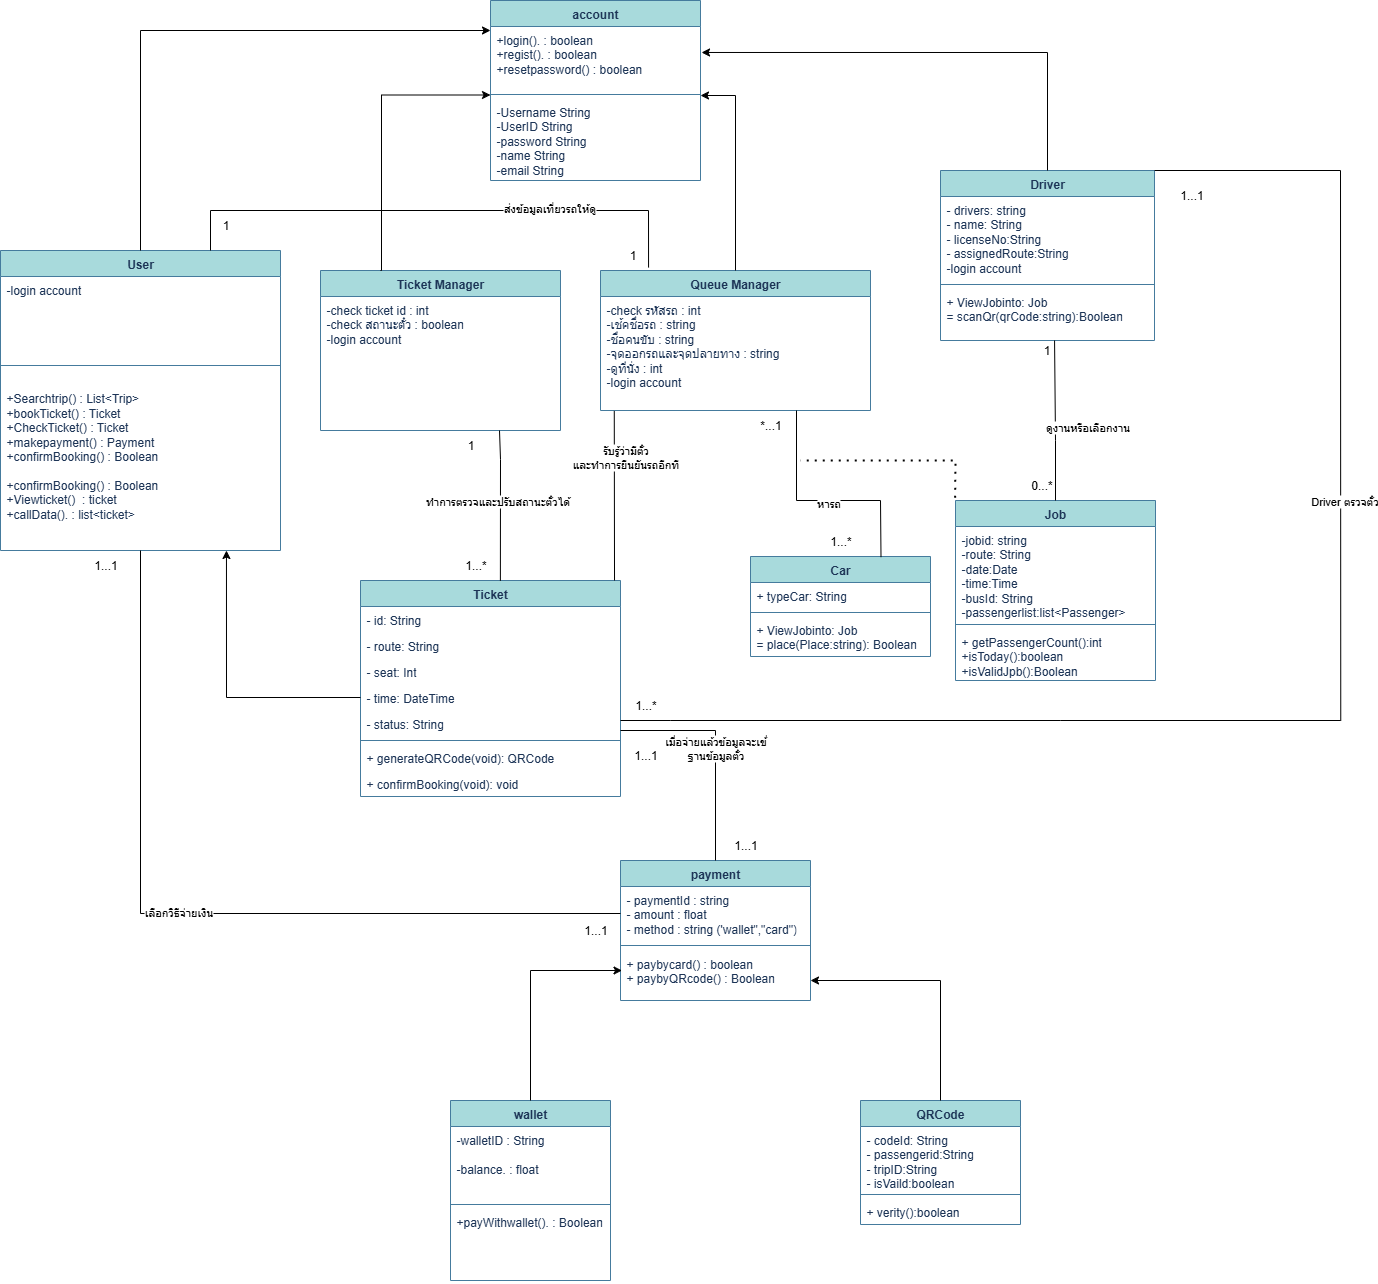

The diagram above was exported from draw.io. Its source (the exported page's mxGraphModel, read from the mxfile embedded in the PNG):
<mxGraphModel grid="1" page="1" gridSize="10" guides="1" tooltips="1" connect="1" arrows="1" fold="1" pageScale="1" pageWidth="1169" pageHeight="827" math="0" shadow="0">
  <root>
    <mxCell id="0" />
    <mxCell id="1" parent="0" />
    <mxCell id="Q1ph2v-os1Qmcyvp4TFM-2" value="" style="edgeStyle=orthogonalEdgeStyle;rounded=0;orthogonalLoop=1;jettySize=auto;html=1;" edge="1" parent="1" source="1CVZqC7gFXkZPtgTrsf7-2" target="V9PJo1hHv1NhX3kW34so-2">
      <mxGeometry relative="1" as="geometry">
        <mxPoint x="200" y="350" as="sourcePoint" />
      </mxGeometry>
    </mxCell>
    <mxCell id="Cg4v03unl-74NY5bRfX--1" value="" style="shape=actor;whiteSpace=wrap;html=1;" vertex="1" parent="1">
      <mxGeometry x="-280" y="320" width="50" height="60" as="geometry" />
    </mxCell>
    <mxCell id="t_SpcOW6kXLFGQkkhWPp-2" value="&lt;span style=&quot;background-color: transparent; color: light-dark(rgb(0, 0, 0), rgb(255, 255, 255));&quot;&gt;User&lt;/span&gt;" style="text;html=1;align=center;verticalAlign=middle;resizable=0;points=[];autosize=1;strokeColor=none;fillColor=none;" vertex="1" parent="1">
      <mxGeometry x="-280" y="384" width="50" height="30" as="geometry" />
    </mxCell>
    <mxCell id="M4sbVF07MFiH3o4Jb63K-1" value="" style="edgeStyle=orthogonalEdgeStyle;rounded=0;orthogonalLoop=1;jettySize=auto;html=1;entryX=0;entryY=0.5;entryDx=0;entryDy=0;entryPerimeter=0;" edge="1" parent="1" source="V9PJo1hHv1NhX3kW34so-2" target="1CVZqC7gFXkZPtgTrsf7-10">
      <mxGeometry relative="1" as="geometry">
        <mxPoint x="440" y="350" as="targetPoint" />
      </mxGeometry>
    </mxCell>
    <mxCell id="V9PJo1hHv1NhX3kW34so-2" value="Register/Login" style="outlineConnect=0;dashed=0;verticalLabelPosition=bottom;verticalAlign=top;align=center;html=1;shape=mxgraph.aws3.requester;fillColor=#ACACAC;gradientColor=none;" vertex="1" parent="1">
      <mxGeometry x="260" y="315" width="60" height="70" as="geometry" />
    </mxCell>
    <mxCell id="V9PJo1hHv1NhX3kW34so-3" value="" style="image;aspect=fixed;html=1;points=[];align=center;fontSize=12;image=img/lib/azure2/general/Location.svg;" vertex="1" parent="1">
      <mxGeometry x="753.42" y="279" width="56.9" height="101" as="geometry" />
    </mxCell>
    <mxCell id="V9PJo1hHv1NhX3kW34so-7" value="" style="shape=mxgraph.signs.transportation.car_4;html=1;pointerEvents=1;fillColor=#000000;strokeColor=none;verticalLabelPosition=bottom;verticalAlign=top;align=center;" vertex="1" parent="1">
      <mxGeometry x="578.8" y="549" width="98" height="86" as="geometry" />
    </mxCell>
    <mxCell id="V9PJo1hHv1NhX3kW34so-4" value="เลือกปลายทาง&lt;div&gt;เลือกรถและที่นั่ง&lt;div&gt;เวลาออก&lt;/div&gt;&lt;/div&gt;" style="text;html=1;align=center;verticalAlign=middle;resizable=0;points=[];autosize=1;strokeColor=none;fillColor=none;" vertex="1" parent="1">
      <mxGeometry x="731.88" y="390" width="100" height="60" as="geometry" />
    </mxCell>
    <mxCell id="V9PJo1hHv1NhX3kW34so-8" value="complete Trip" style="text;html=1;align=center;verticalAlign=middle;resizable=0;points=[];autosize=1;strokeColor=none;fillColor=none;" vertex="1" parent="1">
      <mxGeometry x="578.8" y="642" width="100" height="30" as="geometry" />
    </mxCell>
    <mxCell id="Cg4v03unl-74NY5bRfX--3" value="track&amp;nbsp;&lt;div&gt;Ride&lt;/div&gt;&lt;div&gt;บอกจุดหมายปลายและเริ่ม&lt;/div&gt;" style="text;html=1;align=center;verticalAlign=middle;resizable=0;points=[];autosize=1;strokeColor=none;fillColor=none;" vertex="1" parent="1">
      <mxGeometry x="1240" y="655" width="50" height="40" as="geometry" />
    </mxCell>
    <mxCell id="ZKypE__dU6b07Sa2DEB7-8" style="edgeStyle=orthogonalEdgeStyle;rounded=0;orthogonalLoop=1;jettySize=auto;html=1;exitX=1;exitY=0.5;exitDx=0;exitDy=0;" edge="1" parent="1" source="Cg4v03unl-74NY5bRfX--5">
      <mxGeometry relative="1" as="geometry">
        <mxPoint x="1380" y="345" as="targetPoint" />
      </mxGeometry>
    </mxCell>
    <mxCell id="Cg4v03unl-74NY5bRfX--5" value="" style="shape=image;html=1;verticalAlign=top;verticalLabelPosition=bottom;labelBackgroundColor=#ffffff;imageAspect=0;aspect=fixed;image=https://icons.diagrams.net/icon-cache1/Colorful-1979/advantage_payment_way-860.svg" vertex="1" parent="1">
      <mxGeometry x="1110" y="305" width="90" height="90" as="geometry" />
    </mxCell>
    <mxCell id="Cg4v03unl-74NY5bRfX--6" value="make payment" style="text;html=1;align=center;verticalAlign=middle;resizable=0;points=[];autosize=1;strokeColor=none;fillColor=none;" vertex="1" parent="1">
      <mxGeometry x="1100" y="390" width="100" height="30" as="geometry" />
    </mxCell>
    <mxCell id="V9PJo1hHv1NhX3kW34so-9" value="" style="shape=image;html=1;verticalAlign=top;verticalLabelPosition=bottom;labelBackgroundColor=#ffffff;imageAspect=0;aspect=fixed;image=https://icons.diagrams.net/icon-cache1/Essential_pack-2971/30-User-Location-1261.svg" vertex="1" parent="1">
      <mxGeometry x="865" y="542" width="100" height="100" as="geometry" />
    </mxCell>
    <mxCell id="V9PJo1hHv1NhX3kW34so-10" value="assign driver" style="text;html=1;align=center;verticalAlign=middle;resizable=0;points=[];autosize=1;strokeColor=none;fillColor=none;" vertex="1" parent="1">
      <mxGeometry x="870" y="642" width="90" height="30" as="geometry" />
    </mxCell>
    <mxCell id="V9PJo1hHv1NhX3kW34so-12" value="พนักงาน" style="text;html=1;align=center;verticalAlign=middle;resizable=0;points=[];autosize=1;strokeColor=none;fillColor=none;" vertex="1" parent="1">
      <mxGeometry x="1324.1000000000001" y="130" width="70" height="30" as="geometry" />
    </mxCell>
    <mxCell id="M4sbVF07MFiH3o4Jb63K-17" style="edgeStyle=orthogonalEdgeStyle;rounded=0;orthogonalLoop=1;jettySize=auto;html=1;entryX=0.5;entryY=0;entryDx=0;entryDy=0;" edge="1" parent="1" source="V9PJo1hHv1NhX3kW34so-11" target="Cg4v03unl-74NY5bRfX--5">
      <mxGeometry relative="1" as="geometry" />
    </mxCell>
    <mxCell id="V9PJo1hHv1NhX3kW34so-11" value="" style="image;sketch=0;aspect=fixed;html=1;points=[];align=center;fontSize=12;image=img/lib/mscae/Person.svg;" vertex="1" parent="1">
      <mxGeometry x="1333.2" y="60" width="51.8" height="70" as="geometry" />
    </mxCell>
    <mxCell id="M4sbVF07MFiH3o4Jb63K-6" value="ดูประวัติทุกอย่างในระบบApp" style="text;html=1;align=center;verticalAlign=middle;resizable=0;points=[];autosize=1;strokeColor=none;fillColor=none;" vertex="1" parent="1">
      <mxGeometry x="1326" y="280" width="170" height="30" as="geometry" />
    </mxCell>
    <mxCell id="V9PJo1hHv1NhX3kW34so-14" value="ตรวจสอบการชำระเงิน" style="text;html=1;align=center;verticalAlign=middle;resizable=0;points=[];autosize=1;strokeColor=none;fillColor=none;" vertex="1" parent="1">
      <mxGeometry x="1165" y="60" width="130" height="30" as="geometry" />
    </mxCell>
    <mxCell id="M4sbVF07MFiH3o4Jb63K-18" style="edgeStyle=orthogonalEdgeStyle;rounded=0;orthogonalLoop=1;jettySize=auto;html=1;entryX=0;entryY=0.5;entryDx=0;entryDy=0;" edge="1" parent="1" source="M4sbVF07MFiH3o4Jb63K-9" target="GtoJGCfspUL9f1ODbSB1-1">
      <mxGeometry relative="1" as="geometry" />
    </mxCell>
    <mxCell id="M4sbVF07MFiH3o4Jb63K-9" value="" style="verticalLabelPosition=bottom;html=1;verticalAlign=top;align=center;strokeColor=none;fillColor=#00BEF2;shape=mxgraph.azure.mobile_services;pointerEvents=1;" vertex="1" parent="1">
      <mxGeometry x="1385" y="310" width="52" height="80" as="geometry" />
    </mxCell>
    <mxCell id="V9PJo1hHv1NhX3kW34so-15" value="" style="verticalLabelPosition=bottom;html=1;verticalAlign=top;align=center;strokeColor=none;fillColor=#00BEF2;shape=mxgraph.azure.cloud_services_configuration_file;pointerEvents=1;" vertex="1" parent="1">
      <mxGeometry x="910.0000000000001" y="30" width="63.75" height="80" as="geometry" />
    </mxCell>
    <mxCell id="V9PJo1hHv1NhX3kW34so-16" value="ฐานข้อมูลรถและสถานที่" style="text;html=1;align=center;verticalAlign=middle;resizable=0;points=[];autosize=1;strokeColor=none;fillColor=none;" vertex="1" parent="1">
      <mxGeometry x="865" width="140" height="30" as="geometry" />
    </mxCell>
    <mxCell id="V9PJo1hHv1NhX3kW34so-19" value="ส่งข้อมูลตั๋วเข้าApp" style="text;html=1;align=center;verticalAlign=middle;resizable=0;points=[];autosize=1;strokeColor=none;fillColor=none;" vertex="1" parent="1">
      <mxGeometry x="1225" y="320" width="120" height="30" as="geometry" />
    </mxCell>
    <mxCell id="S-nas7GGNf24kUo5quRg-2" style="edgeStyle=orthogonalEdgeStyle;rounded=0;orthogonalLoop=1;jettySize=auto;html=1;exitX=0;exitY=0.5;exitDx=0;exitDy=0;exitPerimeter=0;entryX=1;entryY=0.5;entryDx=0;entryDy=0;" edge="1" parent="1" source="M4sbVF07MFiH3o4Jb63K-10" target="V9PJo1hHv1NhX3kW34so-9">
      <mxGeometry relative="1" as="geometry">
        <mxPoint x="970" y="591" as="targetPoint" />
      </mxGeometry>
    </mxCell>
    <mxCell id="M4sbVF07MFiH3o4Jb63K-10" value="" style="sketch=0;points=[[0.015,0.015,0],[0.985,0.015,0],[0.985,0.985,0],[0.015,0.985,0],[0.25,0,0],[0.5,0,0],[0.75,0,0],[1,0.25,0],[1,0.5,0],[1,0.75,0],[0.75,1,0],[0.5,1,0],[0.25,1,0],[0,0.75,0],[0,0.5,0],[0,0.25,0]];verticalLabelPosition=bottom;html=1;verticalAlign=top;aspect=fixed;align=center;pointerEvents=1;shape=mxgraph.cisco19.cell_phone;fillColor=#005073;strokeColor=none;" vertex="1" parent="1">
      <mxGeometry x="1240" y="540" width="51" height="102" as="geometry" />
    </mxCell>
    <mxCell id="Cg4v03unl-74NY5bRfX--17" style="edgeStyle=orthogonalEdgeStyle;rounded=0;orthogonalLoop=1;jettySize=auto;html=1;exitX=0.5;exitY=1;exitDx=0;exitDy=0;exitPerimeter=0;entryX=0.5;entryY=-0.035;entryDx=0;entryDy=0;entryPerimeter=0;" edge="1" parent="1" source="V9PJo1hHv1NhX3kW34so-15" target="V9PJo1hHv1NhX3kW34so-3">
      <mxGeometry relative="1" as="geometry" />
    </mxCell>
    <mxCell id="Cg4v03unl-74NY5bRfX--18" style="edgeStyle=orthogonalEdgeStyle;rounded=0;orthogonalLoop=1;jettySize=auto;html=1;exitX=0.5;exitY=1;exitDx=0;exitDy=0;exitPerimeter=0;" edge="1" parent="1" source="M4sbVF07MFiH3o4Jb63K-9" target="M4sbVF07MFiH3o4Jb63K-10">
      <mxGeometry relative="1" as="geometry" />
    </mxCell>
    <mxCell id="yjqEVoGHgI5IYrhmsRAk-5" style="edgeStyle=orthogonalEdgeStyle;rounded=0;orthogonalLoop=1;jettySize=auto;html=1;entryX=0.556;entryY=1.267;entryDx=0;entryDy=0;entryPerimeter=0;" edge="1" parent="1" source="GtoJGCfspUL9f1ODbSB1-1" target="V9PJo1hHv1NhX3kW34so-10">
      <mxGeometry relative="1" as="geometry">
        <mxPoint x="920" y="690" as="targetPoint" />
        <Array as="points">
          <mxPoint x="1670" y="730" />
          <mxPoint x="920" y="730" />
        </Array>
      </mxGeometry>
    </mxCell>
    <mxCell id="GtoJGCfspUL9f1ODbSB1-1" value="" style="image;html=1;image=img/lib/clip_art/general/Full_Folder_128x128.png" vertex="1" parent="1">
      <mxGeometry x="1625" y="310" width="80" height="80" as="geometry" />
    </mxCell>
    <mxCell id="GtoJGCfspUL9f1ODbSB1-2" value="Trip file Assignment/overview" style="text;html=1;align=center;verticalAlign=middle;resizable=0;points=[];autosize=1;strokeColor=none;fillColor=none;" vertex="1" parent="1">
      <mxGeometry x="1575" y="279" width="180" height="30" as="geometry" />
    </mxCell>
    <mxCell id="GtoJGCfspUL9f1ODbSB1-5" value="" style="points=[];aspect=fixed;html=1;align=center;shadow=0;dashed=0;fillColor=#FF6A00;strokeColor=none;shape=mxgraph.alibaba_cloud.user_feedback_02;" vertex="1" parent="1">
      <mxGeometry x="260" y="130" width="60.36" height="70" as="geometry" />
    </mxCell>
    <mxCell id="GtoJGCfspUL9f1ODbSB1-6" value="" style="endArrow=classic;html=1;rounded=0;exitX=0.5;exitY=0;exitDx=0;exitDy=0;exitPerimeter=0;" edge="1" parent="1" source="V9PJo1hHv1NhX3kW34so-2">
      <mxGeometry width="50" height="50" relative="1" as="geometry">
        <mxPoint x="580" y="510" as="sourcePoint" />
        <mxPoint x="290" y="210" as="targetPoint" />
      </mxGeometry>
    </mxCell>
    <mxCell id="GtoJGCfspUL9f1ODbSB1-7" value="แก้ไขข้อมูลส่วนตัว" style="text;html=1;align=center;verticalAlign=middle;resizable=0;points=[];autosize=1;strokeColor=none;fillColor=none;" vertex="1" parent="1">
      <mxGeometry x="235.18" y="100" width="110" height="30" as="geometry" />
    </mxCell>
    <mxCell id="px3eYkt5_Nr88I-g45wA-1" style="edgeStyle=orthogonalEdgeStyle;rounded=0;orthogonalLoop=1;jettySize=auto;html=1;entryX=1;entryY=0.5;entryDx=0;entryDy=0;entryPerimeter=0;" edge="1" parent="1" source="V9PJo1hHv1NhX3kW34so-9" target="V9PJo1hHv1NhX3kW34so-7">
      <mxGeometry relative="1" as="geometry" />
    </mxCell>
    <mxCell id="px3eYkt5_Nr88I-g45wA-2" style="edgeStyle=orthogonalEdgeStyle;rounded=0;orthogonalLoop=1;jettySize=auto;html=1;entryX=1;entryY=0.5;entryDx=0;entryDy=0;entryPerimeter=0;" edge="1" parent="1" source="V9PJo1hHv1NhX3kW34so-9" target="V9PJo1hHv1NhX3kW34so-7">
      <mxGeometry relative="1" as="geometry" />
    </mxCell>
    <mxCell id="bhOL8YcKA6OrK_G42TLX-1" style="edgeStyle=orthogonalEdgeStyle;rounded=0;orthogonalLoop=1;jettySize=auto;html=1;exitX=0;exitY=0.5;exitDx=0;exitDy=0;entryX=1;entryY=0.5;entryDx=0;entryDy=0;entryPerimeter=0;" edge="1" parent="1" source="V9PJo1hHv1NhX3kW34so-9" target="V9PJo1hHv1NhX3kW34so-7">
      <mxGeometry relative="1" as="geometry" />
    </mxCell>
    <mxCell id="px3eYkt5_Nr88I-g45wA-5" value="" style="shape=image;verticalLabelPosition=bottom;labelBackgroundColor=default;verticalAlign=top;aspect=fixed;imageAspect=0;image=data:image/png,(base64 omitted: 3012 chars);" vertex="1" parent="1">
      <mxGeometry x="2816" y="402" width="188" height="120" as="geometry" />
    </mxCell>
    <mxCell id="px3eYkt5_Nr88I-g45wA-6" value="A representation of Atirut's psyche during this work:" style="text;html=1;align=center;verticalAlign=middle;resizable=0;points=[];autosize=1;strokeColor=none;fillColor=none;" vertex="1" parent="1">
      <mxGeometry x="2760" y="370" width="300" height="30" as="geometry" />
    </mxCell>
    <mxCell id="yjqEVoGHgI5IYrhmsRAk-4" value="" style="edgeStyle=orthogonalEdgeStyle;rounded=0;orthogonalLoop=1;jettySize=auto;html=1;" edge="1" parent="1" source="yjqEVoGHgI5IYrhmsRAk-1" target="V9PJo1hHv1NhX3kW34so-7">
      <mxGeometry relative="1" as="geometry" />
    </mxCell>
    <mxCell id="yjqEVoGHgI5IYrhmsRAk-1" value="" style="html=1;verticalLabelPosition=bottom;align=center;labelBackgroundColor=#ffffff;verticalAlign=top;strokeWidth=2;strokeColor=#0080F0;shadow=0;dashed=0;shape=mxgraph.ios7.icons.camera;" vertex="1" parent="1">
      <mxGeometry x="319.99999999999994" y="557" width="120.69" height="70" as="geometry" />
    </mxCell>
    <mxCell id="1CVZqC7gFXkZPtgTrsf7-3" value="Ux/Ui ของ App" style="text;html=1;align=center;verticalAlign=middle;resizable=0;points=[];autosize=1;strokeColor=none;fillColor=none;" vertex="1" parent="1">
      <mxGeometry x="5" y="404.75" width="100" height="30" as="geometry" />
    </mxCell>
    <mxCell id="ZKypE__dU6b07Sa2DEB7-3" style="edgeStyle=orthogonalEdgeStyle;rounded=0;orthogonalLoop=1;jettySize=auto;html=1;exitX=0.9;exitY=0.5;exitDx=0;exitDy=0;exitPerimeter=0;entryX=0;entryY=0.5;entryDx=0;entryDy=0;entryPerimeter=0;" edge="1" parent="1" source="Cg4v03unl-74NY5bRfX--1" target="1CVZqC7gFXkZPtgTrsf7-2">
      <mxGeometry relative="1" as="geometry" />
    </mxCell>
    <mxCell id="yjqEVoGHgI5IYrhmsRAk-2" value="ยืนยันตั๋ว" style="text;html=1;align=center;verticalAlign=middle;resizable=0;points=[];autosize=1;strokeColor=none;fillColor=none;" vertex="1" parent="1">
      <mxGeometry x="344.99999999999994" y="635" width="70" height="30" as="geometry" />
    </mxCell>
    <mxCell id="1CVZqC7gFXkZPtgTrsf7-2" value="" style="outlineConnect=0;dashed=0;verticalLabelPosition=bottom;verticalAlign=top;align=center;html=1;shape=mxgraph.aws3.workspaces;fillColor=#D16A28;gradientColor=#F58435;gradientDirection=north;" vertex="1" parent="1">
      <mxGeometry y="295.25" width="110" height="109.5" as="geometry" />
    </mxCell>
    <mxCell id="ZKypE__dU6b07Sa2DEB7-4" value="เข้าไปใช้ในระบบแอพิเคชั่น" style="text;html=1;align=center;verticalAlign=middle;resizable=0;points=[];autosize=1;strokeColor=none;fillColor=none;" vertex="1" parent="1">
      <mxGeometry x="-200" y="318" width="160" height="30" as="geometry" />
    </mxCell>
    <mxCell id="1CVZqC7gFXkZPtgTrsf7-5" value="" style="verticalLabelPosition=bottom;html=1;verticalAlign=top;align=center;strokeColor=none;fillColor=#00BEF2;shape=mxgraph.azure.mobile_services;pointerEvents=1;" vertex="1" parent="1">
      <mxGeometry x="120" y="557" width="60.56" height="90" as="geometry" />
    </mxCell>
    <mxCell id="1CVZqC7gFXkZPtgTrsf7-6" value="" style="endArrow=classic;html=1;rounded=0;entryX=0.5;entryY=0;entryDx=0;entryDy=0;entryPerimeter=0;" edge="1" parent="1" target="1CVZqC7gFXkZPtgTrsf7-5">
      <mxGeometry width="50" height="50" relative="1" as="geometry">
        <mxPoint x="380" y="350" as="sourcePoint" />
        <mxPoint x="740" y="370" as="targetPoint" />
        <Array as="points">
          <mxPoint x="380" y="480" />
          <mxPoint x="150" y="480" />
        </Array>
      </mxGeometry>
    </mxCell>
    <mxCell id="1CVZqC7gFXkZPtgTrsf7-7" value="ดูข้อมูลตั๋ว" style="text;html=1;align=center;verticalAlign=middle;resizable=0;points=[];autosize=1;strokeColor=none;fillColor=none;" vertex="1" parent="1">
      <mxGeometry x="115.28" y="652" width="70" height="30" as="geometry" />
    </mxCell>
    <mxCell id="1CVZqC7gFXkZPtgTrsf7-8" value="" style="endArrow=classic;html=1;rounded=0;exitX=1;exitY=0.5;exitDx=0;exitDy=0;exitPerimeter=0;entryX=-0.008;entryY=0.657;entryDx=0;entryDy=0;entryPerimeter=0;" edge="1" parent="1" source="1CVZqC7gFXkZPtgTrsf7-5" target="yjqEVoGHgI5IYrhmsRAk-1">
      <mxGeometry width="50" height="50" relative="1" as="geometry">
        <mxPoint x="610" y="420" as="sourcePoint" />
        <mxPoint x="660" y="370" as="targetPoint" />
      </mxGeometry>
    </mxCell>
    <mxCell id="1CVZqC7gFXkZPtgTrsf7-9" value="สแกนหรือให้ดูรหัส" style="text;html=1;align=center;verticalAlign=middle;resizable=0;points=[];autosize=1;strokeColor=none;fillColor=none;" vertex="1" parent="1">
      <mxGeometry x="448.13" y="570" width="110" height="30" as="geometry" />
    </mxCell>
    <mxCell id="1CVZqC7gFXkZPtgTrsf7-10" value="" style="outlineConnect=0;dashed=0;verticalLabelPosition=bottom;verticalAlign=top;align=center;html=1;shape=mxgraph.aws3.workspaces;fillColor=#D16A28;gradientColor=#F58435;gradientDirection=north;" vertex="1" parent="1">
      <mxGeometry x="505.9" y="295.25" width="110" height="109.5" as="geometry" />
    </mxCell>
    <mxCell id="1CVZqC7gFXkZPtgTrsf7-11" value="UI การเลือกสถานที่" style="text;html=1;align=center;verticalAlign=middle;resizable=0;points=[];autosize=1;strokeColor=none;fillColor=none;" vertex="1" parent="1">
      <mxGeometry x="500.9" y="404.75" width="120" height="30" as="geometry" />
    </mxCell>
    <mxCell id="1CVZqC7gFXkZPtgTrsf7-12" value="" style="endArrow=classic;html=1;rounded=0;exitX=1;exitY=0.5;exitDx=0;exitDy=0;exitPerimeter=0;entryX=0.01;entryY=0.713;entryDx=0;entryDy=0;entryPerimeter=0;" edge="1" parent="1" source="1CVZqC7gFXkZPtgTrsf7-10" target="V9PJo1hHv1NhX3kW34so-3">
      <mxGeometry width="50" height="50" relative="1" as="geometry">
        <mxPoint x="610" y="280" as="sourcePoint" />
        <mxPoint x="750" y="350" as="targetPoint" />
      </mxGeometry>
    </mxCell>
    <mxCell id="1CVZqC7gFXkZPtgTrsf7-13" value="" style="shape=image;html=1;verticalAlign=top;verticalLabelPosition=bottom;labelBackgroundColor=#ffffff;imageAspect=0;aspect=fixed;image=https://icons.diagrams.net/icon-cache1/Colorful-1979/advantage_payment_way-860.svg" vertex="1" parent="1">
      <mxGeometry x="920" y="305" width="90" height="90" as="geometry" />
    </mxCell>
    <mxCell id="1CVZqC7gFXkZPtgTrsf7-14" value="" style="endArrow=classic;html=1;rounded=0;exitX=1.03;exitY=0.713;exitDx=0;exitDy=0;exitPerimeter=0;entryX=0;entryY=0.5;entryDx=0;entryDy=0;" edge="1" parent="1" source="V9PJo1hHv1NhX3kW34so-3" target="1CVZqC7gFXkZPtgTrsf7-13">
      <mxGeometry width="50" height="50" relative="1" as="geometry">
        <mxPoint x="1300" y="330" as="sourcePoint" />
        <mxPoint x="1350" y="280" as="targetPoint" />
      </mxGeometry>
    </mxCell>
    <mxCell id="1CVZqC7gFXkZPtgTrsf7-15" value="บิลการจอง" style="text;html=1;align=center;verticalAlign=middle;resizable=0;points=[];autosize=1;strokeColor=none;fillColor=none;" vertex="1" parent="1">
      <mxGeometry x="920" y="385" width="80" height="30" as="geometry" />
    </mxCell>
    <mxCell id="1CVZqC7gFXkZPtgTrsf7-16" value="" style="endArrow=classic;html=1;rounded=0;exitX=1;exitY=0.5;exitDx=0;exitDy=0;entryX=0;entryY=0.5;entryDx=0;entryDy=0;" edge="1" parent="1" source="1CVZqC7gFXkZPtgTrsf7-13" target="Cg4v03unl-74NY5bRfX--5">
      <mxGeometry width="50" height="50" relative="1" as="geometry">
        <mxPoint x="1290" y="330" as="sourcePoint" />
        <mxPoint x="1340" y="280" as="targetPoint" />
      </mxGeometry>
    </mxCell>
    <mxCell id="srauQXwTu_mbg7nndaBK-1" value="ยืนยันการจอง" style="text;html=1;align=center;verticalAlign=middle;resizable=0;points=[];autosize=1;strokeColor=none;fillColor=none;" vertex="1" parent="1">
      <mxGeometry x="813.76" y="320" width="90" height="30" as="geometry" />
    </mxCell>
    <mxCell id="srauQXwTu_mbg7nndaBK-2" value="" style="endArrow=classic;html=1;rounded=0;entryX=0.5;entryY=0;entryDx=0;entryDy=0;entryPerimeter=0;exitX=0.028;exitY=0.079;exitDx=0;exitDy=0;exitPerimeter=0;" edge="1" parent="1" source="V9PJo1hHv1NhX3kW34so-3" target="1CVZqC7gFXkZPtgTrsf7-10">
      <mxGeometry width="50" height="50" relative="1" as="geometry">
        <mxPoint x="1000" y="330" as="sourcePoint" />
        <mxPoint x="1050" y="280" as="targetPoint" />
        <Array as="points">
          <mxPoint x="720" y="287" />
          <mxPoint x="720" y="130" />
          <mxPoint x="561" y="130" />
        </Array>
      </mxGeometry>
    </mxCell>
    <mxCell id="srauQXwTu_mbg7nndaBK-3" value="ปฏิเสธการจอง กลับหน้าเดิม" style="text;html=1;align=center;verticalAlign=middle;resizable=0;points=[];autosize=1;strokeColor=none;fillColor=none;" vertex="1" parent="1">
      <mxGeometry x="558.13" y="100" width="160" height="30" as="geometry" />
    </mxCell>
  </root>
</mxGraphModel>